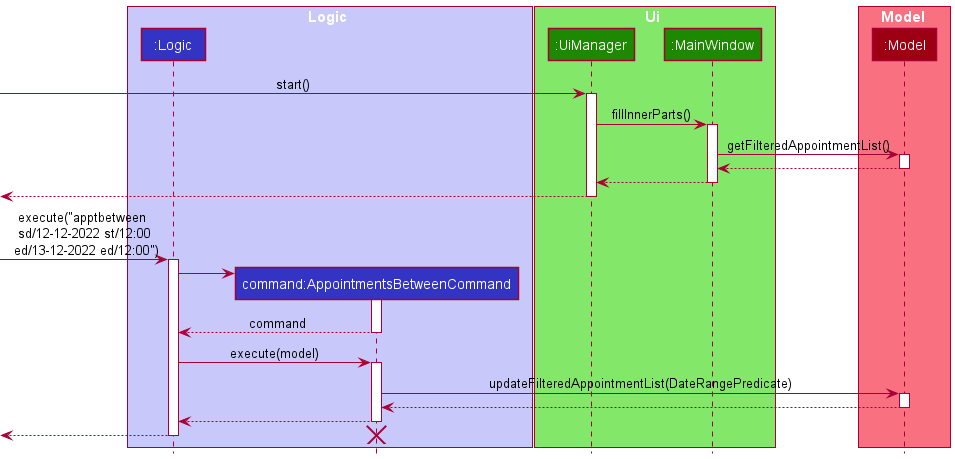

The diagram above was rendered by PlantUML. Its source (embedded in the PNG):
@startuml
!include ../style.puml

box Logic LOGIC_COLOR_T1
participant ":Logic" as Logic LOGIC_COLOR
participant "command:AppointmentsBetweenCommand" as Command LOGIC_COLOR
end box

box Ui UI_COLOR_T1
participant ":UiManager" as UiManager UI_COLOR
participant ":MainWindow" as MainWindow UI_COLOR
end box

box Model MODEL_COLOR_T1
participant ":Model" as Model MODEL_COLOR
end box

[-> UiManager : start()
activate UiManager
UiManager -> MainWindow : fillInnerParts()
activate MainWindow
MainWindow -> Model : getFilteredAppointmentList()
activate Model
MainWindow <-- Model
deactivate Model
UiManager <-- MainWindow
deactivate MainWindow
[<-- UiManager
deactivate UiManager

[-> Logic : execute("apptbetween \n sd/12-12-2022 st/12:00 \n ed/13-12-2022 ed/12:00")
activate Logic
create Command
Logic -> Command
activate Command
Logic <-- Command : command
deactivate Command
Logic -> Command : execute(model)
activate Command
Command -> Model : updateFilteredAppointmentList(DateRangePredicate)
activate Model
Command <-- Model
deactivate Model
Logic <-- Command
deactivate Command
[<-- Logic
destroy Command
deactivate Logic


@enduml